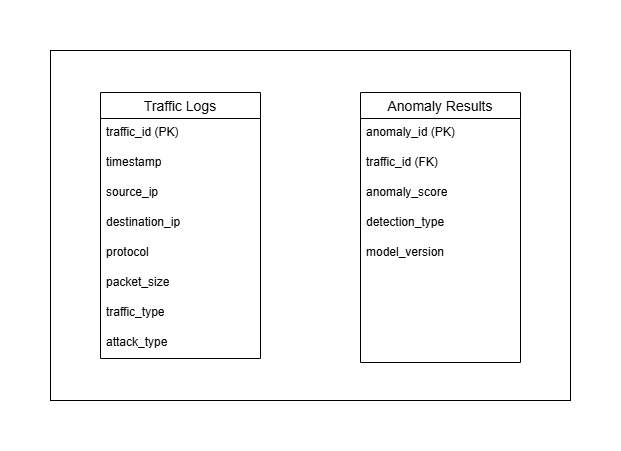

The diagram above was exported from draw.io. Its source (the exported page's mxGraphModel, read from the mxfile embedded in the PNG):
<mxGraphModel dx="794" dy="505" grid="1" gridSize="10" guides="1" tooltips="1" connect="1" arrows="1" fold="1" page="1" pageScale="1" pageWidth="827" pageHeight="1169" math="0" shadow="0">
  <root>
    <mxCell id="0" />
    <mxCell id="1" parent="0" />
    <mxCell id="mQdRzW9lUfd744kmizUs-26" value="" style="rounded=0;whiteSpace=wrap;html=1;" vertex="1" parent="1">
      <mxGeometry x="154" y="88" width="520" height="350" as="geometry" />
    </mxCell>
    <mxCell id="mQdRzW9lUfd744kmizUs-5" value="Traffic Logs" style="swimlane;fontStyle=0;childLayout=stackLayout;horizontal=1;startSize=26;horizontalStack=0;resizeParent=1;resizeParentMax=0;resizeLast=0;collapsible=1;marginBottom=0;align=center;fontSize=14;" vertex="1" parent="1">
      <mxGeometry x="204" y="130" width="160" height="266" as="geometry" />
    </mxCell>
    <mxCell id="mQdRzW9lUfd744kmizUs-6" value="traffic_id (PK)" style="text;strokeColor=none;fillColor=none;spacingLeft=4;spacingRight=4;overflow=hidden;rotatable=0;points=[[0,0.5],[1,0.5]];portConstraint=eastwest;fontSize=12;whiteSpace=wrap;html=1;" vertex="1" parent="mQdRzW9lUfd744kmizUs-5">
      <mxGeometry y="26" width="160" height="30" as="geometry" />
    </mxCell>
    <mxCell id="mQdRzW9lUfd744kmizUs-7" value="timestamp" style="text;strokeColor=none;fillColor=none;spacingLeft=4;spacingRight=4;overflow=hidden;rotatable=0;points=[[0,0.5],[1,0.5]];portConstraint=eastwest;fontSize=12;whiteSpace=wrap;html=1;" vertex="1" parent="mQdRzW9lUfd744kmizUs-5">
      <mxGeometry y="56" width="160" height="30" as="geometry" />
    </mxCell>
    <mxCell id="mQdRzW9lUfd744kmizUs-8" value="source_ip" style="text;strokeColor=none;fillColor=none;spacingLeft=4;spacingRight=4;overflow=hidden;rotatable=0;points=[[0,0.5],[1,0.5]];portConstraint=eastwest;fontSize=12;whiteSpace=wrap;html=1;" vertex="1" parent="mQdRzW9lUfd744kmizUs-5">
      <mxGeometry y="86" width="160" height="30" as="geometry" />
    </mxCell>
    <mxCell id="mQdRzW9lUfd744kmizUs-9" value="destination_ip" style="text;strokeColor=none;fillColor=none;spacingLeft=4;spacingRight=4;overflow=hidden;rotatable=0;points=[[0,0.5],[1,0.5]];portConstraint=eastwest;fontSize=12;whiteSpace=wrap;html=1;" vertex="1" parent="mQdRzW9lUfd744kmizUs-5">
      <mxGeometry y="116" width="160" height="30" as="geometry" />
    </mxCell>
    <mxCell id="mQdRzW9lUfd744kmizUs-14" value="protocol" style="text;strokeColor=none;fillColor=none;spacingLeft=4;spacingRight=4;overflow=hidden;rotatable=0;points=[[0,0.5],[1,0.5]];portConstraint=eastwest;fontSize=12;whiteSpace=wrap;html=1;" vertex="1" parent="mQdRzW9lUfd744kmizUs-5">
      <mxGeometry y="146" width="160" height="30" as="geometry" />
    </mxCell>
    <mxCell id="mQdRzW9lUfd744kmizUs-15" value="packet_size" style="text;strokeColor=none;fillColor=none;spacingLeft=4;spacingRight=4;overflow=hidden;rotatable=0;points=[[0,0.5],[1,0.5]];portConstraint=eastwest;fontSize=12;whiteSpace=wrap;html=1;" vertex="1" parent="mQdRzW9lUfd744kmizUs-5">
      <mxGeometry y="176" width="160" height="30" as="geometry" />
    </mxCell>
    <mxCell id="mQdRzW9lUfd744kmizUs-12" value="traffic_type" style="text;strokeColor=none;fillColor=none;spacingLeft=4;spacingRight=4;overflow=hidden;rotatable=0;points=[[0,0.5],[1,0.5]];portConstraint=eastwest;fontSize=12;whiteSpace=wrap;html=1;" vertex="1" parent="mQdRzW9lUfd744kmizUs-5">
      <mxGeometry y="206" width="160" height="30" as="geometry" />
    </mxCell>
    <mxCell id="mQdRzW9lUfd744kmizUs-16" value="attack_type" style="text;strokeColor=none;fillColor=none;spacingLeft=4;spacingRight=4;overflow=hidden;rotatable=0;points=[[0,0.5],[1,0.5]];portConstraint=eastwest;fontSize=12;whiteSpace=wrap;html=1;" vertex="1" parent="mQdRzW9lUfd744kmizUs-5">
      <mxGeometry y="236" width="160" height="30" as="geometry" />
    </mxCell>
    <mxCell id="mQdRzW9lUfd744kmizUs-17" value="Anomaly Results" style="swimlane;fontStyle=0;childLayout=stackLayout;horizontal=1;startSize=26;horizontalStack=0;resizeParent=1;resizeParentMax=0;resizeLast=0;collapsible=1;marginBottom=0;align=center;fontSize=14;" vertex="1" parent="1">
      <mxGeometry x="464" y="130" width="160" height="270" as="geometry" />
    </mxCell>
    <mxCell id="mQdRzW9lUfd744kmizUs-18" value="anomaly_id (PK)" style="text;strokeColor=none;fillColor=none;spacingLeft=4;spacingRight=4;overflow=hidden;rotatable=0;points=[[0,0.5],[1,0.5]];portConstraint=eastwest;fontSize=12;whiteSpace=wrap;html=1;" vertex="1" parent="mQdRzW9lUfd744kmizUs-17">
      <mxGeometry y="26" width="160" height="30" as="geometry" />
    </mxCell>
    <mxCell id="mQdRzW9lUfd744kmizUs-19" value="traffic_id (FK)" style="text;strokeColor=none;fillColor=none;spacingLeft=4;spacingRight=4;overflow=hidden;rotatable=0;points=[[0,0.5],[1,0.5]];portConstraint=eastwest;fontSize=12;whiteSpace=wrap;html=1;" vertex="1" parent="mQdRzW9lUfd744kmizUs-17">
      <mxGeometry y="56" width="160" height="30" as="geometry" />
    </mxCell>
    <mxCell id="mQdRzW9lUfd744kmizUs-20" value="anomaly_score" style="text;strokeColor=none;fillColor=none;spacingLeft=4;spacingRight=4;overflow=hidden;rotatable=0;points=[[0,0.5],[1,0.5]];portConstraint=eastwest;fontSize=12;whiteSpace=wrap;html=1;" vertex="1" parent="mQdRzW9lUfd744kmizUs-17">
      <mxGeometry y="86" width="160" height="30" as="geometry" />
    </mxCell>
    <mxCell id="mQdRzW9lUfd744kmizUs-21" value="detection_type" style="text;strokeColor=none;fillColor=none;spacingLeft=4;spacingRight=4;overflow=hidden;rotatable=0;points=[[0,0.5],[1,0.5]];portConstraint=eastwest;fontSize=12;whiteSpace=wrap;html=1;" vertex="1" parent="mQdRzW9lUfd744kmizUs-17">
      <mxGeometry y="116" width="160" height="30" as="geometry" />
    </mxCell>
    <mxCell id="mQdRzW9lUfd744kmizUs-22" value="model_version" style="text;strokeColor=none;fillColor=none;spacingLeft=4;spacingRight=4;overflow=hidden;rotatable=0;points=[[0,0.5],[1,0.5]];portConstraint=eastwest;fontSize=12;whiteSpace=wrap;html=1;" vertex="1" parent="mQdRzW9lUfd744kmizUs-17">
      <mxGeometry y="146" width="160" height="124" as="geometry" />
    </mxCell>
  </root>
</mxGraphModel>